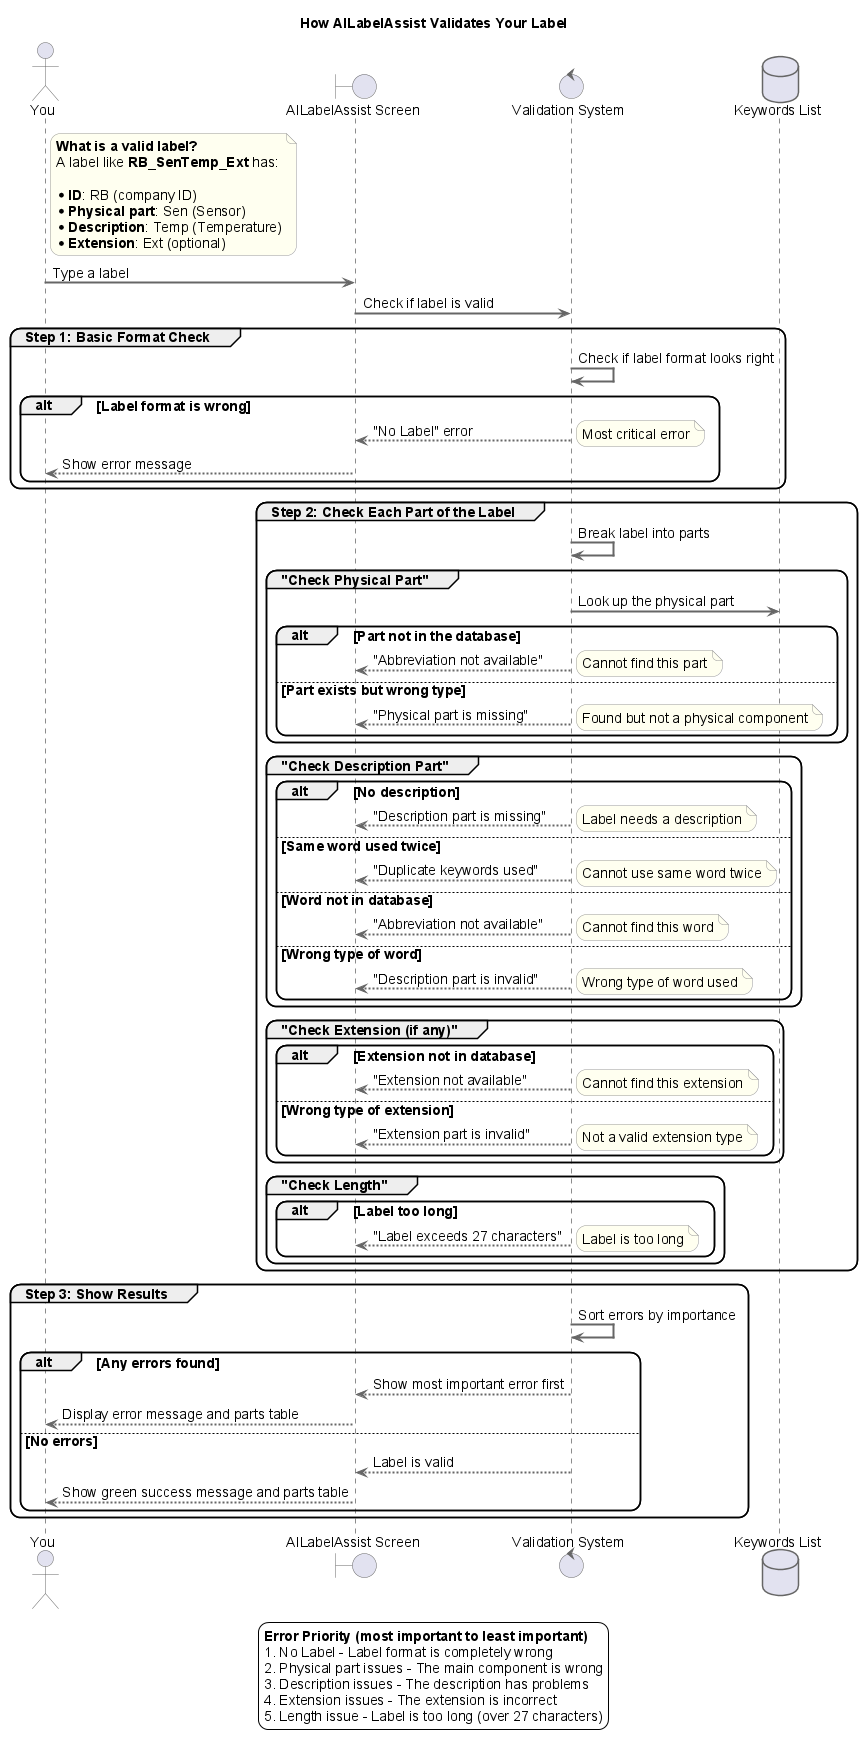

The diagram above was rendered by PlantUML. Its source (embedded in the PNG):
@startuml Label_Validation_Simplified_Flow

skinparam DefaultFontName Arial
skinparam DefaultFontSize 14
skinparam ArrowThickness 2.0
skinparam ActivityBorderThickness 2.0
skinparam NoteBackgroundColor #FFFFF0
skinparam NoteBorderColor #999999
skinparam BackgroundColor white
skinparam Shadowing false
skinparam RoundCorner 20
skinparam ArrowColor #666666
skinparam ActorBorderColor #666666
skinparam BoundaryBorderColor #666666
skinparam ControlBorderColor #666666
skinparam DatabaseBorderColor #666666

title How AILabelAssist Validates Your Label

actor "You" as User
boundary "AILabelAssist Screen" as UI
control "Validation System" as Validator
database "Keywords List" as DB

note right of User
  **What is a valid label?**
  A label like **RB_SenTemp_Ext** has:
  
  * **ID**: RB (company ID)
  * **Physical part**: Sen (Sensor)
  * **Description**: Temp (Temperature)
  * **Extension**: Ext (optional)
end note

User -> UI: Type a label
UI -> Validator: Check if label is valid

group Step 1: Basic Format Check
  Validator -> Validator: Check if label format looks right
  
  alt Label format is wrong
    Validator --> UI: "No Label" error
    note right: Most critical error
    UI --> User: Show error message
  end
end group

group Step 2: Check Each Part of the Label
  Validator -> Validator: Break label into parts
  
  group "Check Physical Part"
    Validator -> DB: Look up the physical part
    
    alt Part not in the database
      Validator --> UI: "Abbreviation not available"
      note right: Cannot find this part
    else Part exists but wrong type
      Validator --> UI: "Physical part is missing"
      note right: Found but not a physical component
    end
  end group
  
  group "Check Description Part"
    alt No description
      Validator --> UI: "Description part is missing"
      note right: Label needs a description
    else Same word used twice
      Validator --> UI: "Duplicate keywords used"
      note right: Cannot use same word twice
    else Word not in database
      Validator --> UI: "Abbreviation not available"
      note right: Cannot find this word
    else Wrong type of word
      Validator --> UI: "Description part is invalid"
      note right: Wrong type of word used
    end
  end group
  
  group "Check Extension (if any)"
    alt Extension not in database
      Validator --> UI: "Extension not available"
      note right: Cannot find this extension
    else Wrong type of extension
      Validator --> UI: "Extension part is invalid"
      note right: Not a valid extension type
    end
  end group
  
  group "Check Length"
    alt Label too long
      Validator --> UI: "Label exceeds 27 characters"
      note right: Label is too long
    end
  end group
end group

group Step 3: Show Results
  Validator -> Validator: Sort errors by importance
  
  alt Any errors found
    Validator --> UI: Show most important error first
    UI --> User: Display error message and parts table
  else No errors
    Validator --> UI: Label is valid
    UI --> User: Show green success message and parts table
  end
end group

legend center
  **Error Priority (most important to least important)**
  1. No Label - Label format is completely wrong
  2. Physical part issues - The main component is wrong
  3. Description issues - The description has problems
  4. Extension issues - The extension is incorrect
  5. Length issue - Label is too long (over 27 characters)
end legend

@enduml